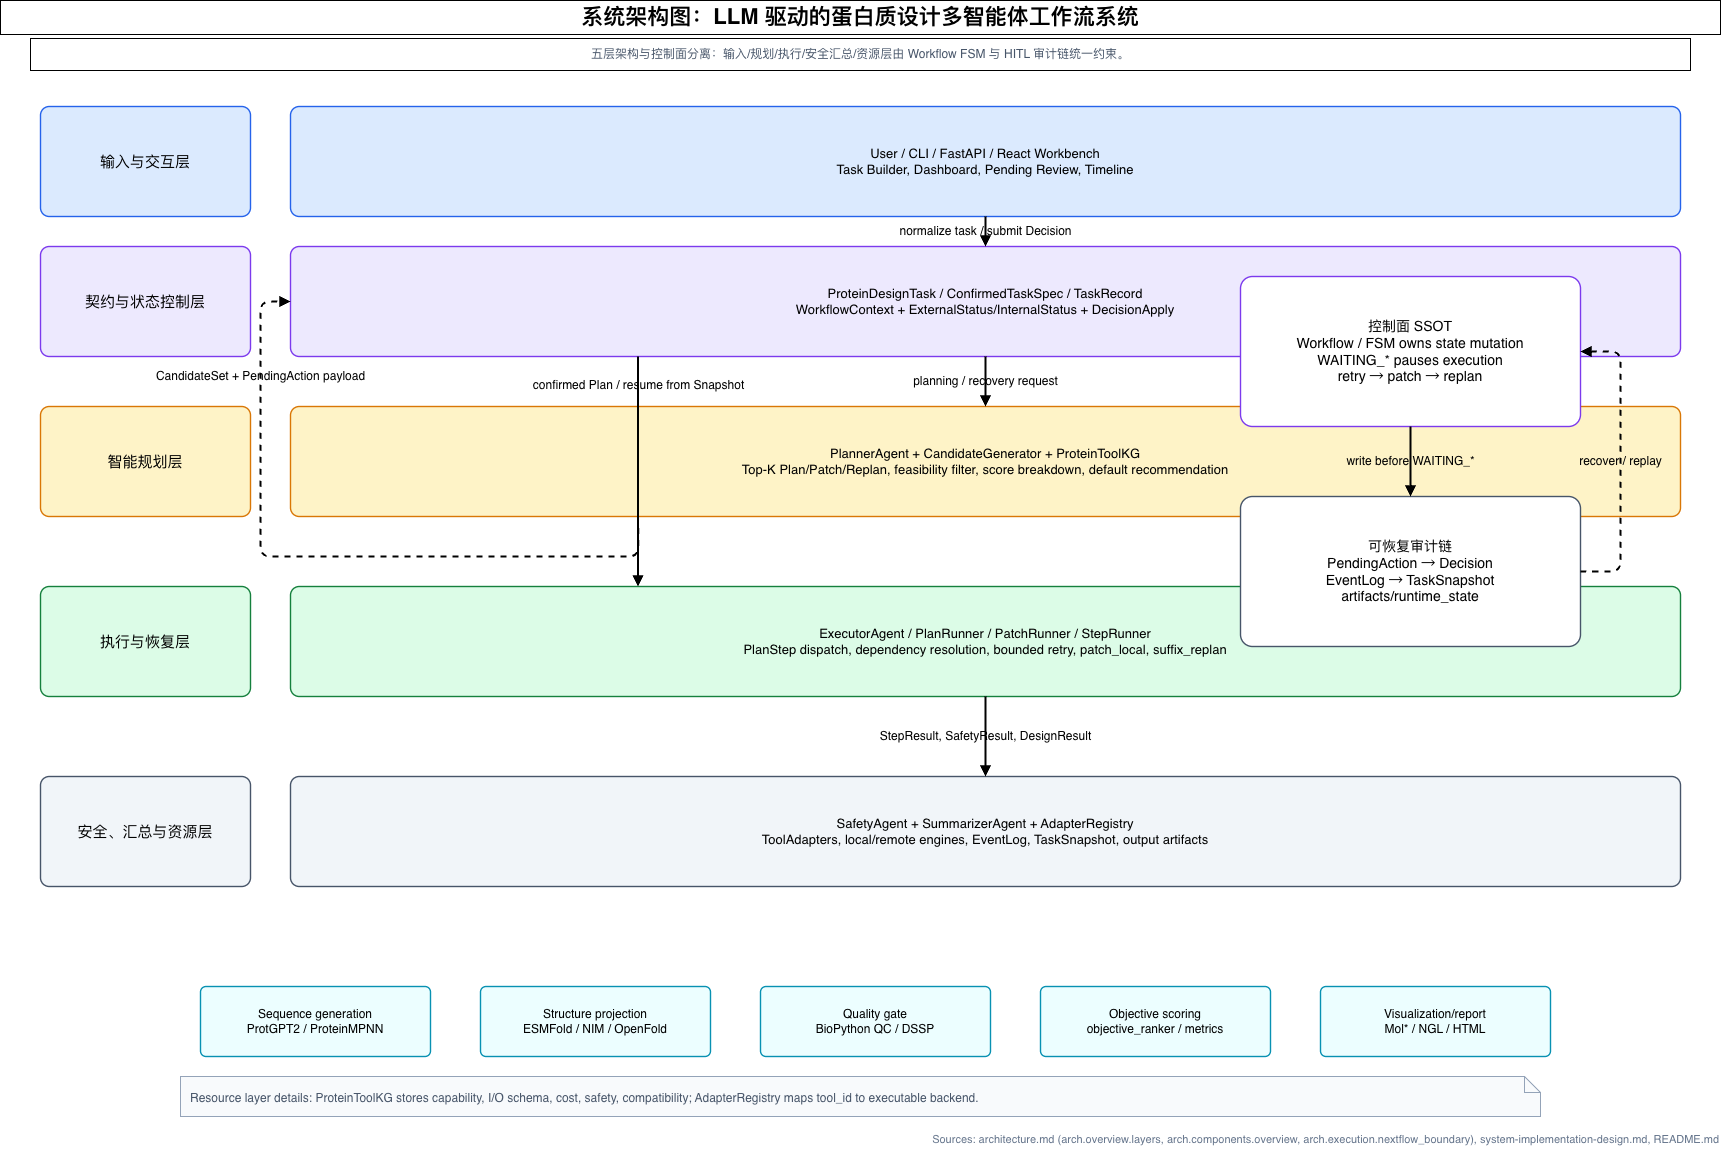

The diagram above was exported from draw.io. Its source (the exported page's mxGraphModel, read from the mxfile embedded in the PNG):
<mxGraphModel dx="1290" dy="950" grid="1" gridSize="10" guides="1" tooltips="1" connect="1" arrows="1" fold="1" page="1" pageScale="1" pageWidth="1800" pageHeight="1200" math="0" shadow="0">
  <root>
    <mxCell id="0" />
    <mxCell id="1" parent="0" />
    <mxCell id="title2" parent="1" style="fontFamily=Helvetica;fontSize=22;fontStyle=1;align=center;verticalAlign=middle;whiteSpace=wrap;html=1;" value="系统架构图：LLM 驱动的蛋白质设计多智能体工作流系统" vertex="1">
      <mxGeometry height="34" width="1720" x="40" y="24" as="geometry" />
    </mxCell>
    <mxCell id="subtitle3" parent="1" style="fontFamily=Helvetica;fontSize=12;fontColor=#475569;align=center;verticalAlign=middle;whiteSpace=wrap;html=1;" value="五层架构与控制面分离：输入/规划/执行/安全汇总/资源层由 Workflow FSM 与 HITL 审计链统一约束。" vertex="1">
      <mxGeometry height="32" width="1660" x="70" y="62" as="geometry" />
    </mxCell>
    <mxCell id="layer4" parent="1" style="rounded=1;whiteSpace=wrap;html=1;arcSize=8;fillColor=#DBEAFE;strokeColor=#2563EB;strokeWidth=1.4;fontFamily=Helvetica;fontSize=15;align=center;verticalAlign=middle;spacing=8;" value="输入与交互层" vertex="1">
      <mxGeometry height="110" width="210" x="80" y="130" as="geometry" />
    </mxCell>
    <mxCell id="layerbody5" parent="1" style="rounded=1;whiteSpace=wrap;html=1;arcSize=8;fillColor=#DBEAFE;strokeColor=#2563EB;strokeWidth=1.4;fontFamily=Helvetica;fontSize=13;align=center;verticalAlign=middle;spacing=8;" value="User / CLI / FastAPI / React Workbench&lt;br&gt;Task Builder, Dashboard, Pending Review, Timeline" vertex="1">
      <mxGeometry height="110" width="1390" x="330" y="130" as="geometry" />
    </mxCell>
    <mxCell id="layer6" parent="1" style="rounded=1;whiteSpace=wrap;html=1;arcSize=8;fillColor=#EDE9FE;strokeColor=#7C3AED;strokeWidth=1.4;fontFamily=Helvetica;fontSize=15;align=center;verticalAlign=middle;spacing=8;" value="契约与状态控制层" vertex="1">
      <mxGeometry height="110" width="210" x="80" y="270" as="geometry" />
    </mxCell>
    <mxCell id="layerbody7" parent="1" style="rounded=1;whiteSpace=wrap;html=1;arcSize=8;fillColor=#EDE9FE;strokeColor=#7C3AED;strokeWidth=1.4;fontFamily=Helvetica;fontSize=13;align=center;verticalAlign=middle;spacing=8;" value="ProteinDesignTask / ConfirmedTaskSpec / TaskRecord&lt;br&gt;WorkflowContext + ExternalStatus/InternalStatus + DecisionApply" vertex="1">
      <mxGeometry height="110" width="1390" x="330" y="270" as="geometry" />
    </mxCell>
    <mxCell id="layer8" parent="1" style="rounded=1;whiteSpace=wrap;html=1;arcSize=8;fillColor=#FEF3C7;strokeColor=#D97706;strokeWidth=1.4;fontFamily=Helvetica;fontSize=15;align=center;verticalAlign=middle;spacing=8;" value="智能规划层" vertex="1">
      <mxGeometry height="110" width="210" x="80" y="430" as="geometry" />
    </mxCell>
    <mxCell id="layerbody9" parent="1" style="rounded=1;whiteSpace=wrap;html=1;arcSize=8;fillColor=#FEF3C7;strokeColor=#D97706;strokeWidth=1.4;fontFamily=Helvetica;fontSize=13;align=center;verticalAlign=middle;spacing=8;" value="PlannerAgent + CandidateGenerator + ProteinToolKG&lt;br&gt;Top-K Plan/Patch/Replan, feasibility filter, score breakdown, default recommendation" vertex="1">
      <mxGeometry height="110" width="1390" x="330" y="430" as="geometry" />
    </mxCell>
    <mxCell id="layer10" parent="1" style="rounded=1;whiteSpace=wrap;html=1;arcSize=8;fillColor=#DCFCE7;strokeColor=#15803D;strokeWidth=1.4;fontFamily=Helvetica;fontSize=15;align=center;verticalAlign=middle;spacing=8;" value="执行与恢复层" vertex="1">
      <mxGeometry height="110" width="210" x="80" y="610" as="geometry" />
    </mxCell>
    <mxCell id="layerbody11" parent="1" style="rounded=1;whiteSpace=wrap;html=1;arcSize=8;fillColor=#DCFCE7;strokeColor=#15803D;strokeWidth=1.4;fontFamily=Helvetica;fontSize=13;align=center;verticalAlign=middle;spacing=8;" value="ExecutorAgent / PlanRunner / PatchRunner / StepRunner&lt;br&gt;PlanStep dispatch, dependency resolution, bounded retry, patch_local, suffix_replan" vertex="1">
      <mxGeometry height="110" width="1390" x="330" y="610" as="geometry" />
    </mxCell>
    <mxCell id="layer12" parent="1" style="rounded=1;whiteSpace=wrap;html=1;arcSize=8;fillColor=#F1F5F9;strokeColor=#475569;strokeWidth=1.4;fontFamily=Helvetica;fontSize=15;align=center;verticalAlign=middle;spacing=8;" value="安全、汇总与资源层" vertex="1">
      <mxGeometry height="110" width="210" x="80" y="800" as="geometry" />
    </mxCell>
    <mxCell id="layerbody13" parent="1" style="rounded=1;whiteSpace=wrap;html=1;arcSize=8;fillColor=#F1F5F9;strokeColor=#475569;strokeWidth=1.4;fontFamily=Helvetica;fontSize=13;align=center;verticalAlign=middle;spacing=8;" value="SafetyAgent + SummarizerAgent + AdapterRegistry&lt;br&gt;ToolAdapters, local/remote engines, EventLog, TaskSnapshot, output artifacts" vertex="1">
      <mxGeometry height="110" width="1390" x="330" y="800" as="geometry" />
    </mxCell>
    <mxCell id="e14" edge="1" parent="1" source="layerbody5" style="endArrow=block;html=1;rounded=1;strokeWidth=2;fontSize=12;fontFamily=Helvetica;labelBackgroundColor=none;" target="layerbody7" value="normalize task / submit Decision">
      <mxGeometry relative="1" as="geometry" />
    </mxCell>
    <mxCell id="e15" edge="1" parent="1" source="layerbody7" style="endArrow=block;html=1;rounded=1;strokeWidth=2;fontSize=12;fontFamily=Helvetica;labelBackgroundColor=none;entryX=0.5;entryY=0;entryDx=0;entryDy=0;exitX=0.5;exitY=1;exitDx=0;exitDy=0;" target="layerbody9" value="planning / recovery request">
      <mxGeometry relative="1" as="geometry">
        <mxPoint x="678" y="380" as="sourcePoint" />
      </mxGeometry>
    </mxCell>
    <mxCell id="e16" edge="1" parent="1" source="layerbody9" style="endArrow=block;html=1;rounded=1;strokeWidth=2;fontSize=12;fontFamily=Helvetica;labelBackgroundColor=none;dashed=1;exitX=0.25;exitY=1;exitDx=0;exitDy=0;entryX=0;entryY=0.5;entryDx=0;entryDy=0;" target="layerbody7" value="CandidateSet + PendingAction payload">
      <mxGeometry relative="1" x="0.7013" as="geometry">
        <mxPoint as="offset" />
        <Array as="points">
          <mxPoint x="678" y="580" />
          <mxPoint x="300" y="580" />
          <mxPoint x="300" y="325" />
        </Array>
      </mxGeometry>
    </mxCell>
    <mxCell id="e17" edge="1" parent="1" source="layerbody7" style="endArrow=block;html=1;rounded=1;strokeWidth=2;fontSize=12;fontFamily=Helvetica;labelBackgroundColor=none;exitX=0.25;exitY=1;exitDx=0;exitDy=0;entryX=0.25;entryY=0;entryDx=0;entryDy=0;" target="layerbody11" value="confirmed Plan / resume from Snapshot">
      <mxGeometry relative="1" x="-0.7391" as="geometry">
        <mxPoint y="-1" as="offset" />
      </mxGeometry>
    </mxCell>
    <mxCell id="e18" edge="1" parent="1" source="layerbody11" style="endArrow=block;html=1;rounded=1;strokeWidth=2;fontSize=12;fontFamily=Helvetica;labelBackgroundColor=none;" target="layerbody13" value="StepResult, SafetyResult, DesignResult">
      <mxGeometry relative="1" as="geometry" />
    </mxCell>
    <mxCell id="n19" parent="1" style="rounded=1;whiteSpace=wrap;html=1;arcSize=8;fillColor=#FFFFFF;strokeColor=#7C3AED;strokeWidth=1.4;fontFamily=Helvetica;fontSize=14;align=center;verticalAlign=middle;spacing=8;" value="控制面 SSOT&lt;br&gt;Workflow / FSM owns state mutation&lt;br&gt;WAITING_* pauses execution&lt;br&gt;retry → patch → replan" vertex="1">
      <mxGeometry height="150" width="340" x="1280" y="300" as="geometry" />
    </mxCell>
    <mxCell id="n20" parent="1" style="rounded=1;whiteSpace=wrap;html=1;arcSize=8;fillColor=#FFFFFF;strokeColor=#475569;strokeWidth=1.4;fontFamily=Helvetica;fontSize=14;align=center;verticalAlign=middle;spacing=8;" value="可恢复审计链&lt;br&gt;PendingAction → Decision&lt;br&gt;EventLog → TaskSnapshot&lt;br&gt;artifacts/runtime_state" vertex="1">
      <mxGeometry height="150" width="340" x="1280" y="520" as="geometry" />
    </mxCell>
    <mxCell id="e21" edge="1" parent="1" source="n19" style="endArrow=block;html=1;rounded=1;strokeWidth=2;fontSize=12;fontFamily=Helvetica;labelBackgroundColor=none;" target="n20" value="write before WAITING_*">
      <mxGeometry relative="1" as="geometry">
        <Array as="points">
          <mxPoint x="1450" y="480" />
          <mxPoint x="1450" y="500" />
        </Array>
      </mxGeometry>
    </mxCell>
    <mxCell id="e22" edge="1" parent="1" source="n20" style="endArrow=block;html=1;rounded=1;strokeWidth=2;fontSize=12;fontFamily=Helvetica;labelBackgroundColor=none;dashed=1;" target="n19" value="recover / replay">
      <mxGeometry relative="1" as="geometry">
        <Array as="points">
          <mxPoint x="1625" y="595" />
          <mxPoint x="1660" y="595" />
          <mxPoint x="1660" y="375" />
          <mxPoint x="1625" y="375" />
        </Array>
      </mxGeometry>
    </mxCell>
    <mxCell id="tool23" parent="1" style="rounded=1;whiteSpace=wrap;html=1;arcSize=8;fillColor=#ECFEFF;strokeColor=#0891B2;strokeWidth=1.4;fontFamily=Helvetica;fontSize=12;align=center;verticalAlign=middle;spacing=8;" value="Sequence generation&lt;br&gt;ProtGPT2 / ProteinMPNN" vertex="1">
      <mxGeometry height="70" width="230" x="240" y="1010" as="geometry" />
    </mxCell>
    <mxCell id="tool24" parent="1" style="rounded=1;whiteSpace=wrap;html=1;arcSize=8;fillColor=#ECFEFF;strokeColor=#0891B2;strokeWidth=1.4;fontFamily=Helvetica;fontSize=12;align=center;verticalAlign=middle;spacing=8;" value="Structure projection&lt;br&gt;ESMFold / NIM / OpenFold" vertex="1">
      <mxGeometry height="70" width="230" x="520" y="1010" as="geometry" />
    </mxCell>
    <mxCell id="tool25" parent="1" style="rounded=1;whiteSpace=wrap;html=1;arcSize=8;fillColor=#ECFEFF;strokeColor=#0891B2;strokeWidth=1.4;fontFamily=Helvetica;fontSize=12;align=center;verticalAlign=middle;spacing=8;" value="Quality gate&lt;br&gt;BioPython QC / DSSP" vertex="1">
      <mxGeometry height="70" width="230" x="800" y="1010" as="geometry" />
    </mxCell>
    <mxCell id="tool26" parent="1" style="rounded=1;whiteSpace=wrap;html=1;arcSize=8;fillColor=#ECFEFF;strokeColor=#0891B2;strokeWidth=1.4;fontFamily=Helvetica;fontSize=12;align=center;verticalAlign=middle;spacing=8;" value="Objective scoring&lt;br&gt;objective_ranker / metrics" vertex="1">
      <mxGeometry height="70" width="230" x="1080" y="1010" as="geometry" />
    </mxCell>
    <mxCell id="tool27" parent="1" style="rounded=1;whiteSpace=wrap;html=1;arcSize=8;fillColor=#ECFEFF;strokeColor=#0891B2;strokeWidth=1.4;fontFamily=Helvetica;fontSize=12;align=center;verticalAlign=middle;spacing=8;" value="Visualization/report&lt;br&gt;Mol* / NGL / HTML" vertex="1">
      <mxGeometry height="70" width="230" x="1360" y="1010" as="geometry" />
    </mxCell>
    <mxCell id="n28" parent="1" style="shape=note;whiteSpace=wrap;html=1;size=16;fillColor=#F8FAFC;strokeColor=#94A3B8;fontFamily=Helvetica;fontSize=13;fontSize=12;fontColor=#475569;align=left;verticalAlign=top;spacing=10;" value="Resource layer details: ProteinToolKG stores capability, I/O schema, cost, safety, compatibility; AdapterRegistry maps tool_id to executable backend." vertex="1">
      <mxGeometry height="40" width="1360" x="220" y="1100" as="geometry" />
    </mxCell>
    <mxCell id="foot29" parent="1" style="text;html=1;strokeColor=none;fillColor=none;fontSize=11;fontColor=#64748B;align=right;" value="Sources: architecture.md (arch.overview.layers, arch.components.overview, arch.execution.nextflow_boundary), system-implementation-design.md, README.md" vertex="1">
      <mxGeometry height="30" width="1720" x="40" y="1150" as="geometry" />
    </mxCell>
  </root>
</mxGraphModel>